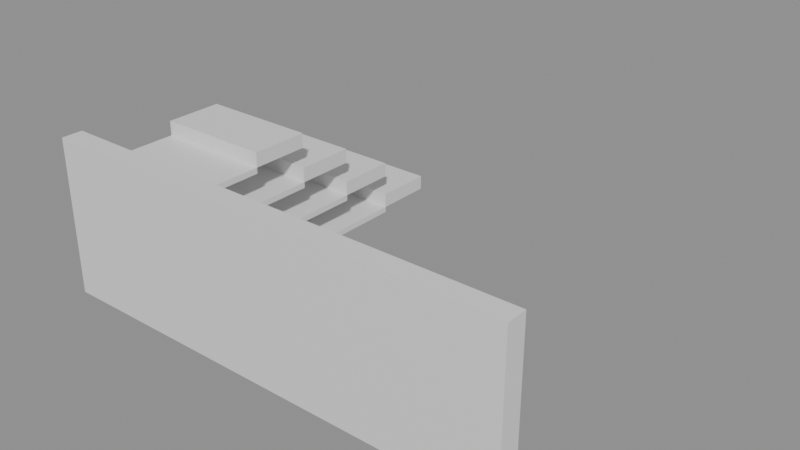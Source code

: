 # Source: building_lego.blend  (saved by Blender 5.0.119; exported with 4.5.12 LTS)
import bpy
from mathutils import Matrix  # noqa: F401  (used for matrix-valued properties, if any)

bpy.ops.wm.read_factory_settings(use_empty=True)
scene = bpy.context.scene
scene.name = 'Scene'

# ---- collections
col_01_paredes_externas = bpy.data.collections.new('01_Paredes_Externas'); scene.collection.children.link(col_01_paredes_externas)
col_03_pisos_escadas = bpy.data.collections.new('03_Pisos_Escadas'); scene.collection.children.link(col_03_pisos_escadas)

# ---- materials (node trees are filled in below, after node groups)
mat_mat_parede_externa = bpy.data.materials.new('Mat_Parede_Externa')
mat_mat_pisos = bpy.data.materials.new('Mat_Pisos')

# ---- material node trees
mat_mat_parede_externa.use_nodes = True; mat_mat_parede_externa.node_tree.nodes.clear()
_N = mat_mat_parede_externa.node_tree.nodes; _L = mat_mat_parede_externa.node_tree.links
n0 = _N.new('ShaderNodeBsdfPrincipled'); n0.name = 'BSDF - Pré-fundamentado'; n0.location = (-200, 100)
n1 = _N.new('ShaderNodeOutputMaterial'); n1.name = 'Saída de material'; n1.location = (200, 100)
_L.new(n0.outputs[0], n1.inputs[0])
n1.is_active_output = True
mat_mat_pisos.use_nodes = True; mat_mat_pisos.node_tree.nodes.clear()
_N = mat_mat_pisos.node_tree.nodes; _L = mat_mat_pisos.node_tree.links
n0 = _N.new('ShaderNodeBsdfPrincipled'); n0.name = 'BSDF - Pré-fundamentado'; n0.location = (-200, 100)
n1 = _N.new('ShaderNodeOutputMaterial'); n1.name = 'Saída de material'; n1.location = (200, 100)
_L.new(n0.outputs[0], n1.inputs[0])
n1.is_active_output = True

# ---- meshes
me_bloco_dungeon_wall_4864_4367_z44 = bpy.data.meshes.new('Bloco_dungeon_wall_4864_4367_z44')
me_bloco_dungeon_wall_4864_4367_z44.from_pydata([(-0.5, -0.175, -1.32), (0.5, -0.175, -1.32), (0.5, 0.175, -1.32), (-0.5, 0.175, -1.32), (-0.5, -0.175, 1.32), (0.5, -0.175, 1.32), (0.5, 0.175, 1.32), (-0.5, 0.175, 1.32)], [], [(0, 1, 2, 3), (4, 7, 6, 5), (0, 4, 5, 1), (2, 6, 7, 3), (0, 3, 7, 4), (1, 5, 6, 2)])
me_bloco_dungeon_wall_4864_4367_z44.materials.append(mat_mat_parede_externa)
me_bloco_dungeon_wall_4864_4367_z44.update()
me_bloco_dungeon_wall_4865_4367_z44 = bpy.data.meshes.new('Bloco_dungeon_wall_4865_4367_z44')
me_bloco_dungeon_wall_4865_4367_z44.from_pydata([(-0.5, -0.175, -1.32), (0.5, -0.175, -1.32), (0.5, 0.175, -1.32), (-0.5, 0.175, -1.32), (-0.5, -0.175, 1.32), (0.5, -0.175, 1.32), (0.5, 0.175, 1.32), (-0.5, 0.175, 1.32)], [], [(0, 1, 2, 3), (4, 7, 6, 5), (0, 4, 5, 1), (2, 6, 7, 3), (0, 3, 7, 4), (1, 5, 6, 2)])
me_bloco_dungeon_wall_4865_4367_z44.materials.append(mat_mat_parede_externa)
me_bloco_dungeon_wall_4865_4367_z44.update()
me_bloco_dungeon_wall_4866_4367_z44 = bpy.data.meshes.new('Bloco_dungeon_wall_4866_4367_z44')
me_bloco_dungeon_wall_4866_4367_z44.from_pydata([(-0.5, -0.175, -1.32), (0.5, -0.175, -1.32), (0.5, 0.175, -1.32), (-0.5, 0.175, -1.32), (-0.5, -0.175, 1.32), (0.5, -0.175, 1.32), (0.5, 0.175, 1.32), (-0.5, 0.175, 1.32)], [], [(0, 1, 2, 3), (4, 7, 6, 5), (0, 4, 5, 1), (2, 6, 7, 3), (0, 3, 7, 4), (1, 5, 6, 2)])
me_bloco_dungeon_wall_4866_4367_z44.materials.append(mat_mat_parede_externa)
me_bloco_dungeon_wall_4866_4367_z44.update()
me_bloco_dungeon_wall_4867_4367_z44 = bpy.data.meshes.new('Bloco_dungeon_wall_4867_4367_z44')
me_bloco_dungeon_wall_4867_4367_z44.from_pydata([(-0.5, -0.175, -1.32), (0.5, -0.175, -1.32), (0.5, 0.175, -1.32), (-0.5, 0.175, -1.32), (-0.5, -0.175, 1.32), (0.5, -0.175, 1.32), (0.5, 0.175, 1.32), (-0.5, 0.175, 1.32)], [], [(0, 1, 2, 3), (4, 7, 6, 5), (0, 4, 5, 1), (2, 6, 7, 3), (0, 3, 7, 4), (1, 5, 6, 2)])
me_bloco_dungeon_wall_4867_4367_z44.materials.append(mat_mat_parede_externa)
me_bloco_dungeon_wall_4867_4367_z44.update()
me_bloco_dungeon_wall_4868_4367_z44 = bpy.data.meshes.new('Bloco_dungeon_wall_4868_4367_z44')
me_bloco_dungeon_wall_4868_4367_z44.from_pydata([(-0.5, -0.175, -1.32), (0.5, -0.175, -1.32), (0.5, 0.175, -1.32), (-0.5, 0.175, -1.32), (-0.5, -0.175, 1.32), (0.5, -0.175, 1.32), (0.5, 0.175, 1.32), (-0.5, 0.175, 1.32)], [], [(0, 1, 2, 3), (4, 7, 6, 5), (0, 4, 5, 1), (2, 6, 7, 3), (0, 3, 7, 4), (1, 5, 6, 2)])
me_bloco_dungeon_wall_4868_4367_z44.materials.append(mat_mat_parede_externa)
me_bloco_dungeon_wall_4868_4367_z44.update()
me_bloco_dungeon_wall_4869_4367_z44 = bpy.data.meshes.new('Bloco_dungeon_wall_4869_4367_z44')
me_bloco_dungeon_wall_4869_4367_z44.from_pydata([(-0.5, -0.175, -1.32), (0.5, -0.175, -1.32), (0.5, 0.175, -1.32), (-0.5, 0.175, -1.32), (-0.5, -0.175, 1.32), (0.5, -0.175, 1.32), (0.5, 0.175, 1.32), (-0.5, 0.175, 1.32)], [], [(0, 1, 2, 3), (4, 7, 6, 5), (0, 4, 5, 1), (2, 6, 7, 3), (0, 3, 7, 4), (1, 5, 6, 2)])
me_bloco_dungeon_wall_4869_4367_z44.materials.append(mat_mat_parede_externa)
me_bloco_dungeon_wall_4869_4367_z44.update()
me_bloco_dungeon_wall_4870_4367_z44 = bpy.data.meshes.new('Bloco_dungeon_wall_4870_4367_z44')
me_bloco_dungeon_wall_4870_4367_z44.from_pydata([(-0.5, -0.175, -1.32), (0.5, -0.175, -1.32), (0.5, 0.175, -1.32), (-0.5, 0.175, -1.32), (-0.5, -0.175, 1.32), (0.5, -0.175, 1.32), (0.5, 0.175, 1.32), (-0.5, 0.175, 1.32)], [], [(0, 1, 2, 3), (4, 7, 6, 5), (0, 4, 5, 1), (2, 6, 7, 3), (0, 3, 7, 4), (1, 5, 6, 2)])
me_bloco_dungeon_wall_4870_4367_z44.materials.append(mat_mat_parede_externa)
me_bloco_dungeon_wall_4870_4367_z44.update()
me_bloco_dungeon_wall_4871_4367_z44 = bpy.data.meshes.new('Bloco_dungeon_wall_4871_4367_z44')
me_bloco_dungeon_wall_4871_4367_z44.from_pydata([(-0.5, -0.175, -1.32), (0.5, -0.175, -1.32), (0.5, 0.175, -1.32), (-0.5, 0.175, -1.32), (-0.5, -0.175, 1.32), (0.5, -0.175, 1.32), (0.5, 0.175, 1.32), (-0.5, 0.175, 1.32)], [], [(0, 1, 2, 3), (4, 7, 6, 5), (0, 4, 5, 1), (2, 6, 7, 3), (0, 3, 7, 4), (1, 5, 6, 2)])
me_bloco_dungeon_wall_4871_4367_z44.materials.append(mat_mat_parede_externa)
me_bloco_dungeon_wall_4871_4367_z44.update()
me_bloco_wall_torch_4868_4368_z59 = bpy.data.meshes.new('Bloco_wall_torch_4868_4368_z59')
me_bloco_wall_torch_4868_4368_z59.from_pydata([(-0.5, -0.175, -0.06), (0.5, -0.175, -0.06), (0.5, 0.175, -0.06), (-0.5, 0.175, -0.06), (-0.5, -0.175, 0.06), (0.5, -0.175, 0.06), (0.5, 0.175, 0.06), (-0.5, 0.175, 0.06)], [], [(0, 1, 2, 3), (4, 7, 6, 5), (0, 4, 5, 1), (2, 6, 7, 3), (0, 3, 7, 4), (1, 5, 6, 2)])
me_bloco_wall_torch_4868_4368_z59.materials.append(mat_mat_parede_externa)
me_bloco_wall_torch_4868_4368_z59.update()
me_piso_stone_4864_4368_z61 = bpy.data.meshes.new('Piso_stone_4864_4368_z61')
me_piso_stone_4864_4368_z61.from_pydata([(-0.5, -0.5, -0.05), (0.5, -0.5, -0.05), (0.5, 0.5, -0.05), (-0.5, 0.5, -0.05), (-0.5, -0.5, 0.05), (0.5, -0.5, 0.05), (0.5, 0.5, 0.05), (-0.5, 0.5, 0.05)], [], [(0, 1, 2, 3), (4, 7, 6, 5), (0, 4, 5, 1), (2, 6, 7, 3), (0, 3, 7, 4), (1, 5, 6, 2)])
me_piso_stone_4864_4368_z61.materials.append(mat_mat_pisos)
me_piso_stone_4864_4368_z61.update()
me_piso_stone_4864_4368_z56 = bpy.data.meshes.new('Piso_stone_4864_4368_z56')
me_piso_stone_4864_4368_z56.from_pydata([(-0.5, -0.5, -0.05), (0.5, -0.5, -0.05), (0.5, 0.5, -0.05), (-0.5, 0.5, -0.05), (-0.5, -0.5, 0.05), (0.5, -0.5, 0.05), (0.5, 0.5, 0.05), (-0.5, 0.5, 0.05)], [], [(0, 1, 2, 3), (4, 7, 6, 5), (0, 4, 5, 1), (2, 6, 7, 3), (0, 3, 7, 4), (1, 5, 6, 2)])
me_piso_stone_4864_4368_z56.materials.append(mat_mat_pisos)
me_piso_stone_4864_4368_z56.update()
me_piso_stone_4864_4368_z51 = bpy.data.meshes.new('Piso_stone_4864_4368_z51')
me_piso_stone_4864_4368_z51.from_pydata([(-0.5, -0.5, -0.05), (0.5, -0.5, -0.05), (0.5, 0.5, -0.05), (-0.5, 0.5, -0.05), (-0.5, -0.5, 0.05), (0.5, -0.5, 0.05), (0.5, 0.5, 0.05), (-0.5, 0.5, 0.05)], [], [(0, 1, 2, 3), (4, 7, 6, 5), (0, 4, 5, 1), (2, 6, 7, 3), (0, 3, 7, 4), (1, 5, 6, 2)])
me_piso_stone_4864_4368_z51.materials.append(mat_mat_pisos)
me_piso_stone_4864_4368_z51.update()
me_piso_stone_4864_4368_z46 = bpy.data.meshes.new('Piso_stone_4864_4368_z46')
me_piso_stone_4864_4368_z46.from_pydata([(-0.5, -0.5, -0.05), (0.5, -0.5, -0.05), (0.5, 0.5, -0.05), (-0.5, 0.5, -0.05), (-0.5, -0.5, 0.05), (0.5, -0.5, 0.05), (0.5, 0.5, 0.05), (-0.5, 0.5, 0.05)], [], [(0, 1, 2, 3), (4, 7, 6, 5), (0, 4, 5, 1), (2, 6, 7, 3), (0, 3, 7, 4), (1, 5, 6, 2)])
me_piso_stone_4864_4368_z46.materials.append(mat_mat_pisos)
me_piso_stone_4864_4368_z46.update()
me_piso_stone_4865_4368_z61 = bpy.data.meshes.new('Piso_stone_4865_4368_z61')
me_piso_stone_4865_4368_z61.from_pydata([(-0.5, -0.5, -0.05), (0.5, -0.5, -0.05), (0.5, 0.5, -0.05), (-0.5, 0.5, -0.05), (-0.5, -0.5, 0.05), (0.5, -0.5, 0.05), (0.5, 0.5, 0.05), (-0.5, 0.5, 0.05)], [], [(0, 1, 2, 3), (4, 7, 6, 5), (0, 4, 5, 1), (2, 6, 7, 3), (0, 3, 7, 4), (1, 5, 6, 2)])
me_piso_stone_4865_4368_z61.materials.append(mat_mat_pisos)
me_piso_stone_4865_4368_z61.update()
me_piso_stone_4865_4368_z56 = bpy.data.meshes.new('Piso_stone_4865_4368_z56')
me_piso_stone_4865_4368_z56.from_pydata([(-0.5, -0.5, -0.05), (0.5, -0.5, -0.05), (0.5, 0.5, -0.05), (-0.5, 0.5, -0.05), (-0.5, -0.5, 0.05), (0.5, -0.5, 0.05), (0.5, 0.5, 0.05), (-0.5, 0.5, 0.05)], [], [(0, 1, 2, 3), (4, 7, 6, 5), (0, 4, 5, 1), (2, 6, 7, 3), (0, 3, 7, 4), (1, 5, 6, 2)])
me_piso_stone_4865_4368_z56.materials.append(mat_mat_pisos)
me_piso_stone_4865_4368_z56.update()
me_piso_stone_4865_4368_z51 = bpy.data.meshes.new('Piso_stone_4865_4368_z51')
me_piso_stone_4865_4368_z51.from_pydata([(-0.5, -0.5, -0.05), (0.5, -0.5, -0.05), (0.5, 0.5, -0.05), (-0.5, 0.5, -0.05), (-0.5, -0.5, 0.05), (0.5, -0.5, 0.05), (0.5, 0.5, 0.05), (-0.5, 0.5, 0.05)], [], [(0, 1, 2, 3), (4, 7, 6, 5), (0, 4, 5, 1), (2, 6, 7, 3), (0, 3, 7, 4), (1, 5, 6, 2)])
me_piso_stone_4865_4368_z51.materials.append(mat_mat_pisos)
me_piso_stone_4865_4368_z51.update()
me_piso_stone_4865_4368_z46 = bpy.data.meshes.new('Piso_stone_4865_4368_z46')
me_piso_stone_4865_4368_z46.from_pydata([(-0.5, -0.5, -0.05), (0.5, -0.5, -0.05), (0.5, 0.5, -0.05), (-0.5, 0.5, -0.05), (-0.5, -0.5, 0.05), (0.5, -0.5, 0.05), (0.5, 0.5, 0.05), (-0.5, 0.5, 0.05)], [], [(0, 1, 2, 3), (4, 7, 6, 5), (0, 4, 5, 1), (2, 6, 7, 3), (0, 3, 7, 4), (1, 5, 6, 2)])
me_piso_stone_4865_4368_z46.materials.append(mat_mat_pisos)
me_piso_stone_4865_4368_z46.update()
me_piso_stone_4864_4369_z56 = bpy.data.meshes.new('Piso_stone_4864_4369_z56')
me_piso_stone_4864_4369_z56.from_pydata([(-0.5, -0.5, -0.05), (0.5, -0.5, -0.05), (0.5, 0.5, -0.05), (-0.5, 0.5, -0.05), (-0.5, -0.5, 0.05), (0.5, -0.5, 0.05), (0.5, 0.5, 0.05), (-0.5, 0.5, 0.05)], [], [(0, 1, 2, 3), (4, 7, 6, 5), (0, 4, 5, 1), (2, 6, 7, 3), (0, 3, 7, 4), (1, 5, 6, 2)])
me_piso_stone_4864_4369_z56.materials.append(mat_mat_pisos)
me_piso_stone_4864_4369_z56.update()
me_piso_stone_4864_4369_z51 = bpy.data.meshes.new('Piso_stone_4864_4369_z51')
me_piso_stone_4864_4369_z51.from_pydata([(-0.5, -0.5, -0.05), (0.5, -0.5, -0.05), (0.5, 0.5, -0.05), (-0.5, 0.5, -0.05), (-0.5, -0.5, 0.05), (0.5, -0.5, 0.05), (0.5, 0.5, 0.05), (-0.5, 0.5, 0.05)], [], [(0, 1, 2, 3), (4, 7, 6, 5), (0, 4, 5, 1), (2, 6, 7, 3), (0, 3, 7, 4), (1, 5, 6, 2)])
me_piso_stone_4864_4369_z51.materials.append(mat_mat_pisos)
me_piso_stone_4864_4369_z51.update()
me_piso_stone_4864_4369_z46 = bpy.data.meshes.new('Piso_stone_4864_4369_z46')
me_piso_stone_4864_4369_z46.from_pydata([(-0.5, -0.5, -0.05), (0.5, -0.5, -0.05), (0.5, 0.5, -0.05), (-0.5, 0.5, -0.05), (-0.5, -0.5, 0.05), (0.5, -0.5, 0.05), (0.5, 0.5, 0.05), (-0.5, 0.5, 0.05)], [], [(0, 1, 2, 3), (4, 7, 6, 5), (0, 4, 5, 1), (2, 6, 7, 3), (0, 3, 7, 4), (1, 5, 6, 2)])
me_piso_stone_4864_4369_z46.materials.append(mat_mat_pisos)
me_piso_stone_4864_4369_z46.update()
me_piso_stone_4865_4369_z56 = bpy.data.meshes.new('Piso_stone_4865_4369_z56')
me_piso_stone_4865_4369_z56.from_pydata([(-0.5, -0.5, -0.05), (0.5, -0.5, -0.05), (0.5, 0.5, -0.05), (-0.5, 0.5, -0.05), (-0.5, -0.5, 0.05), (0.5, -0.5, 0.05), (0.5, 0.5, 0.05), (-0.5, 0.5, 0.05)], [], [(0, 1, 2, 3), (4, 7, 6, 5), (0, 4, 5, 1), (2, 6, 7, 3), (0, 3, 7, 4), (1, 5, 6, 2)])
me_piso_stone_4865_4369_z56.materials.append(mat_mat_pisos)
me_piso_stone_4865_4369_z56.update()
me_piso_stone_4865_4369_z51 = bpy.data.meshes.new('Piso_stone_4865_4369_z51')
me_piso_stone_4865_4369_z51.from_pydata([(-0.5, -0.5, -0.05), (0.5, -0.5, -0.05), (0.5, 0.5, -0.05), (-0.5, 0.5, -0.05), (-0.5, -0.5, 0.05), (0.5, -0.5, 0.05), (0.5, 0.5, 0.05), (-0.5, 0.5, 0.05)], [], [(0, 1, 2, 3), (4, 7, 6, 5), (0, 4, 5, 1), (2, 6, 7, 3), (0, 3, 7, 4), (1, 5, 6, 2)])
me_piso_stone_4865_4369_z51.materials.append(mat_mat_pisos)
me_piso_stone_4865_4369_z51.update()
me_piso_stone_4865_4369_z46 = bpy.data.meshes.new('Piso_stone_4865_4369_z46')
me_piso_stone_4865_4369_z46.from_pydata([(-0.5, -0.5, -0.05), (0.5, -0.5, -0.05), (0.5, 0.5, -0.05), (-0.5, 0.5, -0.05), (-0.5, -0.5, 0.05), (0.5, -0.5, 0.05), (0.5, 0.5, 0.05), (-0.5, 0.5, 0.05)], [], [(0, 1, 2, 3), (4, 7, 6, 5), (0, 4, 5, 1), (2, 6, 7, 3), (0, 3, 7, 4), (1, 5, 6, 2)])
me_piso_stone_4865_4369_z46.materials.append(mat_mat_pisos)
me_piso_stone_4865_4369_z46.update()
me_piso_stone_4864_4370_z51 = bpy.data.meshes.new('Piso_stone_4864_4370_z51')
me_piso_stone_4864_4370_z51.from_pydata([(-0.5, -0.5, -0.05), (0.5, -0.5, -0.05), (0.5, 0.5, -0.05), (-0.5, 0.5, -0.05), (-0.5, -0.5, 0.05), (0.5, -0.5, 0.05), (0.5, 0.5, 0.05), (-0.5, 0.5, 0.05)], [], [(0, 1, 2, 3), (4, 7, 6, 5), (0, 4, 5, 1), (2, 6, 7, 3), (0, 3, 7, 4), (1, 5, 6, 2)])
me_piso_stone_4864_4370_z51.materials.append(mat_mat_pisos)
me_piso_stone_4864_4370_z51.update()
me_piso_stone_4864_4370_z46 = bpy.data.meshes.new('Piso_stone_4864_4370_z46')
me_piso_stone_4864_4370_z46.from_pydata([(-0.5, -0.5, -0.05), (0.5, -0.5, -0.05), (0.5, 0.5, -0.05), (-0.5, 0.5, -0.05), (-0.5, -0.5, 0.05), (0.5, -0.5, 0.05), (0.5, 0.5, 0.05), (-0.5, 0.5, 0.05)], [], [(0, 1, 2, 3), (4, 7, 6, 5), (0, 4, 5, 1), (2, 6, 7, 3), (0, 3, 7, 4), (1, 5, 6, 2)])
me_piso_stone_4864_4370_z46.materials.append(mat_mat_pisos)
me_piso_stone_4864_4370_z46.update()
me_piso_stone_4865_4370_z51 = bpy.data.meshes.new('Piso_stone_4865_4370_z51')
me_piso_stone_4865_4370_z51.from_pydata([(-0.5, -0.5, -0.05), (0.5, -0.5, -0.05), (0.5, 0.5, -0.05), (-0.5, 0.5, -0.05), (-0.5, -0.5, 0.05), (0.5, -0.5, 0.05), (0.5, 0.5, 0.05), (-0.5, 0.5, 0.05)], [], [(0, 1, 2, 3), (4, 7, 6, 5), (0, 4, 5, 1), (2, 6, 7, 3), (0, 3, 7, 4), (1, 5, 6, 2)])
me_piso_stone_4865_4370_z51.materials.append(mat_mat_pisos)
me_piso_stone_4865_4370_z51.update()
me_piso_stone_4865_4370_z46 = bpy.data.meshes.new('Piso_stone_4865_4370_z46')
me_piso_stone_4865_4370_z46.from_pydata([(-0.5, -0.5, -0.05), (0.5, -0.5, -0.05), (0.5, 0.5, -0.05), (-0.5, 0.5, -0.05), (-0.5, -0.5, 0.05), (0.5, -0.5, 0.05), (0.5, 0.5, 0.05), (-0.5, 0.5, 0.05)], [], [(0, 1, 2, 3), (4, 7, 6, 5), (0, 4, 5, 1), (2, 6, 7, 3), (0, 3, 7, 4), (1, 5, 6, 2)])
me_piso_stone_4865_4370_z46.materials.append(mat_mat_pisos)
me_piso_stone_4865_4370_z46.update()
me_piso_stone_4864_4371_z46 = bpy.data.meshes.new('Piso_stone_4864_4371_z46')
me_piso_stone_4864_4371_z46.from_pydata([(-0.5, -0.5, -0.05), (0.5, -0.5, -0.05), (0.5, 0.5, -0.05), (-0.5, 0.5, -0.05), (-0.5, -0.5, 0.05), (0.5, -0.5, 0.05), (0.5, 0.5, 0.05), (-0.5, 0.5, 0.05)], [], [(0, 1, 2, 3), (4, 7, 6, 5), (0, 4, 5, 1), (2, 6, 7, 3), (0, 3, 7, 4), (1, 5, 6, 2)])
me_piso_stone_4864_4371_z46.materials.append(mat_mat_pisos)
me_piso_stone_4864_4371_z46.update()
me_piso_stone_4865_4371_z46 = bpy.data.meshes.new('Piso_stone_4865_4371_z46')
me_piso_stone_4865_4371_z46.from_pydata([(-0.5, -0.5, -0.05), (0.5, -0.5, -0.05), (0.5, 0.5, -0.05), (-0.5, 0.5, -0.05), (-0.5, -0.5, 0.05), (0.5, -0.5, 0.05), (0.5, 0.5, 0.05), (-0.5, 0.5, 0.05)], [], [(0, 1, 2, 3), (4, 7, 6, 5), (0, 4, 5, 1), (2, 6, 7, 3), (0, 3, 7, 4), (1, 5, 6, 2)])
me_piso_stone_4865_4371_z46.materials.append(mat_mat_pisos)
me_piso_stone_4865_4371_z46.update()
me_degrau_4864_4369_z61 = bpy.data.meshes.new('Degrau_4864_4369_z61')
me_degrau_4864_4369_z61.from_pydata([(-0.5, -0.5, -0.125), (0.5, -0.5, -0.125), (0.5, 0.5, -0.125), (-0.5, 0.5, -0.125), (-0.5, -0.5, 0.125), (0.5, -0.5, 0.125), (0.5, 0.5, 0.125), (-0.5, 0.5, 0.125)], [], [(0, 1, 2, 3), (4, 7, 6, 5), (0, 4, 5, 1), (2, 6, 7, 3), (0, 3, 7, 4), (1, 5, 6, 2)])
me_degrau_4864_4369_z61.materials.append(mat_mat_pisos)
me_degrau_4864_4369_z61.update()
me_degrau_4865_4369_z61 = bpy.data.meshes.new('Degrau_4865_4369_z61')
me_degrau_4865_4369_z61.from_pydata([(-0.5, -0.5, -0.125), (0.5, -0.5, -0.125), (0.5, 0.5, -0.125), (-0.5, 0.5, -0.125), (-0.5, -0.5, 0.125), (0.5, -0.5, 0.125), (0.5, 0.5, 0.125), (-0.5, 0.5, 0.125)], [], [(0, 1, 2, 3), (4, 7, 6, 5), (0, 4, 5, 1), (2, 6, 7, 3), (0, 3, 7, 4), (1, 5, 6, 2)])
me_degrau_4865_4369_z61.materials.append(mat_mat_pisos)
me_degrau_4865_4369_z61.update()
me_degrau_4864_4370_z56 = bpy.data.meshes.new('Degrau_4864_4370_z56')
me_degrau_4864_4370_z56.from_pydata([(-0.5, -0.5, -0.125), (0.5, -0.5, -0.125), (0.5, 0.5, -0.125), (-0.5, 0.5, -0.125), (-0.5, -0.5, 0.125), (0.5, -0.5, 0.125), (0.5, 0.5, 0.125), (-0.5, 0.5, 0.125)], [], [(0, 1, 2, 3), (4, 7, 6, 5), (0, 4, 5, 1), (2, 6, 7, 3), (0, 3, 7, 4), (1, 5, 6, 2)])
me_degrau_4864_4370_z56.materials.append(mat_mat_pisos)
me_degrau_4864_4370_z56.update()
me_degrau_4865_4370_z56 = bpy.data.meshes.new('Degrau_4865_4370_z56')
me_degrau_4865_4370_z56.from_pydata([(-0.5, -0.5, -0.125), (0.5, -0.5, -0.125), (0.5, 0.5, -0.125), (-0.5, 0.5, -0.125), (-0.5, -0.5, 0.125), (0.5, -0.5, 0.125), (0.5, 0.5, 0.125), (-0.5, 0.5, 0.125)], [], [(0, 1, 2, 3), (4, 7, 6, 5), (0, 4, 5, 1), (2, 6, 7, 3), (0, 3, 7, 4), (1, 5, 6, 2)])
me_degrau_4865_4370_z56.materials.append(mat_mat_pisos)
me_degrau_4865_4370_z56.update()
me_degrau_4864_4371_z51 = bpy.data.meshes.new('Degrau_4864_4371_z51')
me_degrau_4864_4371_z51.from_pydata([(-0.5, -0.5, -0.125), (0.5, -0.5, -0.125), (0.5, 0.5, -0.125), (-0.5, 0.5, -0.125), (-0.5, -0.5, 0.125), (0.5, -0.5, 0.125), (0.5, 0.5, 0.125), (-0.5, 0.5, 0.125)], [], [(0, 1, 2, 3), (4, 7, 6, 5), (0, 4, 5, 1), (2, 6, 7, 3), (0, 3, 7, 4), (1, 5, 6, 2)])
me_degrau_4864_4371_z51.materials.append(mat_mat_pisos)
me_degrau_4864_4371_z51.update()
me_degrau_4865_4371_z51 = bpy.data.meshes.new('Degrau_4865_4371_z51')
me_degrau_4865_4371_z51.from_pydata([(-0.5, -0.5, -0.125), (0.5, -0.5, -0.125), (0.5, 0.5, -0.125), (-0.5, 0.5, -0.125), (-0.5, -0.5, 0.125), (0.5, -0.5, 0.125), (0.5, 0.5, 0.125), (-0.5, 0.5, 0.125)], [], [(0, 1, 2, 3), (4, 7, 6, 5), (0, 4, 5, 1), (2, 6, 7, 3), (0, 3, 7, 4), (1, 5, 6, 2)])
me_degrau_4865_4371_z51.materials.append(mat_mat_pisos)
me_degrau_4865_4371_z51.update()
me_degrau_4864_4372_z46 = bpy.data.meshes.new('Degrau_4864_4372_z46')
me_degrau_4864_4372_z46.from_pydata([(-0.5, -0.5, -0.125), (0.5, -0.5, -0.125), (0.5, 0.5, -0.125), (-0.5, 0.5, -0.125), (-0.5, -0.5, 0.125), (0.5, -0.5, 0.125), (0.5, 0.5, 0.125), (-0.5, 0.5, 0.125)], [], [(0, 1, 2, 3), (4, 7, 6, 5), (0, 4, 5, 1), (2, 6, 7, 3), (0, 3, 7, 4), (1, 5, 6, 2)])
me_degrau_4864_4372_z46.materials.append(mat_mat_pisos)
me_degrau_4864_4372_z46.update()
me_degrau_4865_4372_z46 = bpy.data.meshes.new('Degrau_4865_4372_z46')
me_degrau_4865_4372_z46.from_pydata([(-0.5, -0.5, -0.125), (0.5, -0.5, -0.125), (0.5, 0.5, -0.125), (-0.5, 0.5, -0.125), (-0.5, -0.5, 0.125), (0.5, -0.5, 0.125), (0.5, 0.5, 0.125), (-0.5, 0.5, 0.125)], [], [(0, 1, 2, 3), (4, 7, 6, 5), (0, 4, 5, 1), (2, 6, 7, 3), (0, 3, 7, 4), (1, 5, 6, 2)])
me_degrau_4865_4372_z46.materials.append(mat_mat_pisos)
me_degrau_4865_4372_z46.update()

# ---- objects
ob_parede_externa_norte_y4367_x4864_4871 = bpy.data.objects.new('Parede_Externa_Norte_Y4367_X4864_4871', None)
ob_bloco_dungeon_wall_4864_4367_z44 = bpy.data.objects.new('Bloco_dungeon_wall_4864_4367_z44', me_bloco_dungeon_wall_4864_4367_z44)
ob_bloco_dungeon_wall_4865_4367_z44 = bpy.data.objects.new('Bloco_dungeon_wall_4865_4367_z44', me_bloco_dungeon_wall_4865_4367_z44)
ob_bloco_dungeon_wall_4866_4367_z44 = bpy.data.objects.new('Bloco_dungeon_wall_4866_4367_z44', me_bloco_dungeon_wall_4866_4367_z44)
ob_bloco_dungeon_wall_4867_4367_z44 = bpy.data.objects.new('Bloco_dungeon_wall_4867_4367_z44', me_bloco_dungeon_wall_4867_4367_z44)
ob_bloco_dungeon_wall_4868_4367_z44 = bpy.data.objects.new('Bloco_dungeon_wall_4868_4367_z44', me_bloco_dungeon_wall_4868_4367_z44)
ob_bloco_dungeon_wall_4869_4367_z44 = bpy.data.objects.new('Bloco_dungeon_wall_4869_4367_z44', me_bloco_dungeon_wall_4869_4367_z44)
ob_bloco_dungeon_wall_4870_4367_z44 = bpy.data.objects.new('Bloco_dungeon_wall_4870_4367_z44', me_bloco_dungeon_wall_4870_4367_z44)
ob_bloco_dungeon_wall_4871_4367_z44 = bpy.data.objects.new('Bloco_dungeon_wall_4871_4367_z44', me_bloco_dungeon_wall_4871_4367_z44)
ob_parede_externa_sul_y4368_x4868_4868 = bpy.data.objects.new('Parede_Externa_Sul_Y4368_X4868_4868', None)
ob_bloco_wall_torch_4868_4368_z59 = bpy.data.objects.new('Bloco_wall_torch_4868_4368_z59', me_bloco_wall_torch_4868_4368_z59)
ob_pisos_lajes = bpy.data.objects.new('Pisos_Lajes', None)
ob_piso_stone_4864_4368_z61 = bpy.data.objects.new('Piso_stone_4864_4368_z61', me_piso_stone_4864_4368_z61)
ob_piso_stone_4864_4368_z56 = bpy.data.objects.new('Piso_stone_4864_4368_z56', me_piso_stone_4864_4368_z56)
ob_piso_stone_4864_4368_z51 = bpy.data.objects.new('Piso_stone_4864_4368_z51', me_piso_stone_4864_4368_z51)
ob_piso_stone_4864_4368_z46 = bpy.data.objects.new('Piso_stone_4864_4368_z46', me_piso_stone_4864_4368_z46)
ob_piso_stone_4865_4368_z61 = bpy.data.objects.new('Piso_stone_4865_4368_z61', me_piso_stone_4865_4368_z61)
ob_piso_stone_4865_4368_z56 = bpy.data.objects.new('Piso_stone_4865_4368_z56', me_piso_stone_4865_4368_z56)
ob_piso_stone_4865_4368_z51 = bpy.data.objects.new('Piso_stone_4865_4368_z51', me_piso_stone_4865_4368_z51)
ob_piso_stone_4865_4368_z46 = bpy.data.objects.new('Piso_stone_4865_4368_z46', me_piso_stone_4865_4368_z46)
ob_piso_stone_4864_4369_z56 = bpy.data.objects.new('Piso_stone_4864_4369_z56', me_piso_stone_4864_4369_z56)
ob_piso_stone_4864_4369_z51 = bpy.data.objects.new('Piso_stone_4864_4369_z51', me_piso_stone_4864_4369_z51)
ob_piso_stone_4864_4369_z46 = bpy.data.objects.new('Piso_stone_4864_4369_z46', me_piso_stone_4864_4369_z46)
ob_piso_stone_4865_4369_z56 = bpy.data.objects.new('Piso_stone_4865_4369_z56', me_piso_stone_4865_4369_z56)
ob_piso_stone_4865_4369_z51 = bpy.data.objects.new('Piso_stone_4865_4369_z51', me_piso_stone_4865_4369_z51)
ob_piso_stone_4865_4369_z46 = bpy.data.objects.new('Piso_stone_4865_4369_z46', me_piso_stone_4865_4369_z46)
ob_piso_stone_4864_4370_z51 = bpy.data.objects.new('Piso_stone_4864_4370_z51', me_piso_stone_4864_4370_z51)
ob_piso_stone_4864_4370_z46 = bpy.data.objects.new('Piso_stone_4864_4370_z46', me_piso_stone_4864_4370_z46)
ob_piso_stone_4865_4370_z51 = bpy.data.objects.new('Piso_stone_4865_4370_z51', me_piso_stone_4865_4370_z51)
ob_piso_stone_4865_4370_z46 = bpy.data.objects.new('Piso_stone_4865_4370_z46', me_piso_stone_4865_4370_z46)
ob_piso_stone_4864_4371_z46 = bpy.data.objects.new('Piso_stone_4864_4371_z46', me_piso_stone_4864_4371_z46)
ob_piso_stone_4865_4371_z46 = bpy.data.objects.new('Piso_stone_4865_4371_z46', me_piso_stone_4865_4371_z46)
ob_escadas_corrim_os = bpy.data.objects.new('Escadas_Corrimãos', None)
ob_degrau_4864_4369_z61 = bpy.data.objects.new('Degrau_4864_4369_z61', me_degrau_4864_4369_z61)
ob_degrau_4865_4369_z61 = bpy.data.objects.new('Degrau_4865_4369_z61', me_degrau_4865_4369_z61)
ob_degrau_4864_4370_z56 = bpy.data.objects.new('Degrau_4864_4370_z56', me_degrau_4864_4370_z56)
ob_degrau_4865_4370_z56 = bpy.data.objects.new('Degrau_4865_4370_z56', me_degrau_4865_4370_z56)
ob_degrau_4864_4371_z51 = bpy.data.objects.new('Degrau_4864_4371_z51', me_degrau_4864_4371_z51)
ob_degrau_4865_4371_z51 = bpy.data.objects.new('Degrau_4865_4371_z51', me_degrau_4865_4371_z51)
ob_degrau_4864_4372_z46 = bpy.data.objects.new('Degrau_4864_4372_z46', me_degrau_4864_4372_z46)
ob_degrau_4865_4372_z46 = bpy.data.objects.new('Degrau_4865_4372_z46', me_degrau_4865_4372_z46)

# ---- transforms, parenting, visibility, modifiers, constraints
ob_parede_externa_norte_y4367_x4864_4871.location = (0.0, -2.5, 0.0)
ob_parede_externa_norte_y4367_x4864_4871.empty_display_type = 'CUBE'
ob_bloco_dungeon_wall_4864_4367_z44.parent = ob_parede_externa_norte_y4367_x4864_4871
ob_bloco_dungeon_wall_4864_4367_z44.matrix_parent_inverse = Matrix(((1.0, -0.0, 0.0, -0.0), (-0.0, 1.0, -0.0, 2.5), (0.0, -0.0, 1.0, -0.0), (-0.0, 0.0, -0.0, 1.0)))
ob_bloco_dungeon_wall_4864_4367_z44.location = (-3.5, -2.825, 1.32)
ob_bloco_dungeon_wall_4865_4367_z44.parent = ob_parede_externa_norte_y4367_x4864_4871
ob_bloco_dungeon_wall_4865_4367_z44.matrix_parent_inverse = Matrix(((1.0, -0.0, 0.0, -0.0), (-0.0, 1.0, -0.0, 2.5), (0.0, -0.0, 1.0, -0.0), (-0.0, 0.0, -0.0, 1.0)))
ob_bloco_dungeon_wall_4865_4367_z44.location = (-2.5, -2.825, 1.32)
ob_bloco_dungeon_wall_4866_4367_z44.parent = ob_parede_externa_norte_y4367_x4864_4871
ob_bloco_dungeon_wall_4866_4367_z44.matrix_parent_inverse = Matrix(((1.0, -0.0, 0.0, -0.0), (-0.0, 1.0, -0.0, 2.5), (0.0, -0.0, 1.0, -0.0), (-0.0, 0.0, -0.0, 1.0)))
ob_bloco_dungeon_wall_4866_4367_z44.location = (-1.5, -2.825, 1.32)
ob_bloco_dungeon_wall_4867_4367_z44.parent = ob_parede_externa_norte_y4367_x4864_4871
ob_bloco_dungeon_wall_4867_4367_z44.matrix_parent_inverse = Matrix(((1.0, -0.0, 0.0, -0.0), (-0.0, 1.0, -0.0, 2.5), (0.0, -0.0, 1.0, -0.0), (-0.0, 0.0, -0.0, 1.0)))
ob_bloco_dungeon_wall_4867_4367_z44.location = (-0.5, -2.825, 1.32)
ob_bloco_dungeon_wall_4868_4367_z44.parent = ob_parede_externa_norte_y4367_x4864_4871
ob_bloco_dungeon_wall_4868_4367_z44.matrix_parent_inverse = Matrix(((1.0, -0.0, 0.0, -0.0), (-0.0, 1.0, -0.0, 2.5), (0.0, -0.0, 1.0, -0.0), (-0.0, 0.0, -0.0, 1.0)))
ob_bloco_dungeon_wall_4868_4367_z44.location = (0.5, -2.825, 1.32)
ob_bloco_dungeon_wall_4869_4367_z44.parent = ob_parede_externa_norte_y4367_x4864_4871
ob_bloco_dungeon_wall_4869_4367_z44.matrix_parent_inverse = Matrix(((1.0, -0.0, 0.0, -0.0), (-0.0, 1.0, -0.0, 2.5), (0.0, -0.0, 1.0, -0.0), (-0.0, 0.0, -0.0, 1.0)))
ob_bloco_dungeon_wall_4869_4367_z44.location = (1.5, -2.825, 1.32)
ob_bloco_dungeon_wall_4870_4367_z44.parent = ob_parede_externa_norte_y4367_x4864_4871
ob_bloco_dungeon_wall_4870_4367_z44.matrix_parent_inverse = Matrix(((1.0, -0.0, 0.0, -0.0), (-0.0, 1.0, -0.0, 2.5), (0.0, -0.0, 1.0, -0.0), (-0.0, 0.0, -0.0, 1.0)))
ob_bloco_dungeon_wall_4870_4367_z44.location = (2.5, -2.825, 1.32)
ob_bloco_dungeon_wall_4871_4367_z44.parent = ob_parede_externa_norte_y4367_x4864_4871
ob_bloco_dungeon_wall_4871_4367_z44.matrix_parent_inverse = Matrix(((1.0, -0.0, 0.0, -0.0), (-0.0, 1.0, -0.0, 2.5), (0.0, -0.0, 1.0, -0.0), (-0.0, 0.0, -0.0, 1.0)))
ob_bloco_dungeon_wall_4871_4367_z44.location = (3.5, -2.825, 1.32)
ob_parede_externa_sul_y4368_x4868_4868.location = (0.5, -1.5, 1.8)
ob_parede_externa_sul_y4368_x4868_4868.empty_display_type = 'CUBE'
ob_bloco_wall_torch_4868_4368_z59.parent = ob_parede_externa_sul_y4368_x4868_4868
ob_bloco_wall_torch_4868_4368_z59.matrix_parent_inverse = Matrix(((1.0, -0.0, 0.0, -0.5), (-0.0, 1.0, -0.0, 1.5), (0.0, -0.0, 1.0, -1.8), (-0.0, 0.0, -0.0, 1.0)))
ob_bloco_wall_torch_4868_4368_z59.location = (0.5, -1.825, 1.86)
ob_pisos_lajes.location = (0.0, 0.0, 0.0)
ob_pisos_lajes.empty_display_type = 'CUBE'
ob_piso_stone_4864_4368_z61.parent = ob_pisos_lajes
ob_piso_stone_4864_4368_z61.location = (-3.5, -1.5, 1.99)
ob_piso_stone_4864_4368_z56.parent = ob_pisos_lajes
ob_piso_stone_4864_4368_z56.location = (-3.5, -1.5, 1.39)
ob_piso_stone_4864_4368_z51.parent = ob_pisos_lajes
ob_piso_stone_4864_4368_z51.location = (-3.5, -1.5, 0.79)
ob_piso_stone_4864_4368_z46.parent = ob_pisos_lajes
ob_piso_stone_4864_4368_z46.location = (-3.5, -1.5, 0.19)
ob_piso_stone_4865_4368_z61.parent = ob_pisos_lajes
ob_piso_stone_4865_4368_z61.location = (-2.5, -1.5, 1.99)
ob_piso_stone_4865_4368_z56.parent = ob_pisos_lajes
ob_piso_stone_4865_4368_z56.location = (-2.5, -1.5, 1.39)
ob_piso_stone_4865_4368_z51.parent = ob_pisos_lajes
ob_piso_stone_4865_4368_z51.location = (-2.5, -1.5, 0.79)
ob_piso_stone_4865_4368_z46.parent = ob_pisos_lajes
ob_piso_stone_4865_4368_z46.location = (-2.5, -1.5, 0.19)
ob_piso_stone_4864_4369_z56.parent = ob_pisos_lajes
ob_piso_stone_4864_4369_z56.location = (-3.5, -0.5, 1.39)
ob_piso_stone_4864_4369_z51.parent = ob_pisos_lajes
ob_piso_stone_4864_4369_z51.location = (-3.5, -0.5, 0.79)
ob_piso_stone_4864_4369_z46.parent = ob_pisos_lajes
ob_piso_stone_4864_4369_z46.location = (-3.5, -0.5, 0.19)
ob_piso_stone_4865_4369_z56.parent = ob_pisos_lajes
ob_piso_stone_4865_4369_z56.location = (-2.5, -0.5, 1.39)
ob_piso_stone_4865_4369_z51.parent = ob_pisos_lajes
ob_piso_stone_4865_4369_z51.location = (-2.5, -0.5, 0.79)
ob_piso_stone_4865_4369_z46.parent = ob_pisos_lajes
ob_piso_stone_4865_4369_z46.location = (-2.5, -0.5, 0.19)
ob_piso_stone_4864_4370_z51.parent = ob_pisos_lajes
ob_piso_stone_4864_4370_z51.location = (-3.5, 0.5, 0.79)
ob_piso_stone_4864_4370_z46.parent = ob_pisos_lajes
ob_piso_stone_4864_4370_z46.location = (-3.5, 0.5, 0.19)
ob_piso_stone_4865_4370_z51.parent = ob_pisos_lajes
ob_piso_stone_4865_4370_z51.location = (-2.5, 0.5, 0.79)
ob_piso_stone_4865_4370_z46.parent = ob_pisos_lajes
ob_piso_stone_4865_4370_z46.location = (-2.5, 0.5, 0.19)
ob_piso_stone_4864_4371_z46.parent = ob_pisos_lajes
ob_piso_stone_4864_4371_z46.location = (-3.5, 1.5, 0.19)
ob_piso_stone_4865_4371_z46.parent = ob_pisos_lajes
ob_piso_stone_4865_4371_z46.location = (-2.5, 1.5, 0.19)
ob_escadas_corrim_os.location = (0.0, 0.0, 0.0)
ob_escadas_corrim_os.empty_display_type = 'CUBE'
ob_degrau_4864_4369_z61.parent = ob_escadas_corrim_os
ob_degrau_4864_4369_z61.location = (-3.5, -0.5, 2.165)
ob_degrau_4865_4369_z61.parent = ob_escadas_corrim_os
ob_degrau_4865_4369_z61.location = (-2.5, -0.5, 2.165)
ob_degrau_4864_4370_z56.parent = ob_escadas_corrim_os
ob_degrau_4864_4370_z56.location = (-3.5, 0.5, 1.565)
ob_degrau_4865_4370_z56.parent = ob_escadas_corrim_os
ob_degrau_4865_4370_z56.location = (-2.5, 0.5, 1.565)
ob_degrau_4864_4371_z51.parent = ob_escadas_corrim_os
ob_degrau_4864_4371_z51.location = (-3.5, 1.5, 0.965)
ob_degrau_4865_4371_z51.parent = ob_escadas_corrim_os
ob_degrau_4865_4371_z51.location = (-2.5, 1.5, 0.965)
ob_degrau_4864_4372_z46.parent = ob_escadas_corrim_os
ob_degrau_4864_4372_z46.location = (-3.5, 2.5, 0.365)
ob_degrau_4865_4372_z46.parent = ob_escadas_corrim_os
ob_degrau_4865_4372_z46.location = (-2.5, 2.5, 0.365)

# ---- collection membership
col_01_paredes_externas.objects.link(ob_parede_externa_norte_y4367_x4864_4871)
col_01_paredes_externas.objects.link(ob_bloco_dungeon_wall_4864_4367_z44)
col_01_paredes_externas.objects.link(ob_bloco_dungeon_wall_4865_4367_z44)
col_01_paredes_externas.objects.link(ob_bloco_dungeon_wall_4866_4367_z44)
col_01_paredes_externas.objects.link(ob_bloco_dungeon_wall_4867_4367_z44)
col_01_paredes_externas.objects.link(ob_bloco_dungeon_wall_4868_4367_z44)
col_01_paredes_externas.objects.link(ob_bloco_dungeon_wall_4869_4367_z44)
col_01_paredes_externas.objects.link(ob_bloco_dungeon_wall_4870_4367_z44)
col_01_paredes_externas.objects.link(ob_bloco_dungeon_wall_4871_4367_z44)
col_01_paredes_externas.objects.link(ob_parede_externa_sul_y4368_x4868_4868)
col_01_paredes_externas.objects.link(ob_bloco_wall_torch_4868_4368_z59)
col_03_pisos_escadas.objects.link(ob_pisos_lajes)
col_03_pisos_escadas.objects.link(ob_piso_stone_4864_4368_z61)
col_03_pisos_escadas.objects.link(ob_piso_stone_4864_4368_z56)
col_03_pisos_escadas.objects.link(ob_piso_stone_4864_4368_z51)
col_03_pisos_escadas.objects.link(ob_piso_stone_4864_4368_z46)
col_03_pisos_escadas.objects.link(ob_piso_stone_4865_4368_z61)
col_03_pisos_escadas.objects.link(ob_piso_stone_4865_4368_z56)
col_03_pisos_escadas.objects.link(ob_piso_stone_4865_4368_z51)
col_03_pisos_escadas.objects.link(ob_piso_stone_4865_4368_z46)
col_03_pisos_escadas.objects.link(ob_piso_stone_4864_4369_z56)
col_03_pisos_escadas.objects.link(ob_piso_stone_4864_4369_z51)
col_03_pisos_escadas.objects.link(ob_piso_stone_4864_4369_z46)
col_03_pisos_escadas.objects.link(ob_piso_stone_4865_4369_z56)
col_03_pisos_escadas.objects.link(ob_piso_stone_4865_4369_z51)
col_03_pisos_escadas.objects.link(ob_piso_stone_4865_4369_z46)
col_03_pisos_escadas.objects.link(ob_piso_stone_4864_4370_z51)
col_03_pisos_escadas.objects.link(ob_piso_stone_4864_4370_z46)
col_03_pisos_escadas.objects.link(ob_piso_stone_4865_4370_z51)
col_03_pisos_escadas.objects.link(ob_piso_stone_4865_4370_z46)
col_03_pisos_escadas.objects.link(ob_piso_stone_4864_4371_z46)
col_03_pisos_escadas.objects.link(ob_piso_stone_4865_4371_z46)
col_03_pisos_escadas.objects.link(ob_escadas_corrim_os)
col_03_pisos_escadas.objects.link(ob_degrau_4864_4369_z61)
col_03_pisos_escadas.objects.link(ob_degrau_4865_4369_z61)
col_03_pisos_escadas.objects.link(ob_degrau_4864_4370_z56)
col_03_pisos_escadas.objects.link(ob_degrau_4865_4370_z56)
col_03_pisos_escadas.objects.link(ob_degrau_4864_4371_z51)
col_03_pisos_escadas.objects.link(ob_degrau_4865_4371_z51)
col_03_pisos_escadas.objects.link(ob_degrau_4864_4372_z46)
col_03_pisos_escadas.objects.link(ob_degrau_4865_4372_z46)

# ---- scene / render settings (as saved in the file)
scene.frame_start = 1; scene.frame_end = 250; scene.frame_set(1)
scene.render.engine = 'BLENDER_EEVEE_NEXT'
scene.render.bake_bias = 0.0
scene.render.bake_samples = 0
scene.cycles.sampling_pattern = 'TABULATED_SOBOL'
scene.eevee.use_volume_custom_range = False
bpy.context.view_layer.update()

# ---- added for rendering (the .blend has no active camera and no usable light): camera, sun + grey world if the file has none
cam_auto = bpy.data.cameras.new('AutoCamera')
cam_auto.lens = 50.0
cam_auto.sensor_width = 36.0
cam_auto.clip_end = 1000.0
ob_auto_camera = bpy.data.objects.new('AutoCamera', cam_auto)
scene.collection.objects.link(ob_auto_camera)
ob_auto_camera.location = (9.56924, -11.4831, 8.97539)
ob_auto_camera.rotation_euler = (1.09748, -7.21219e-08, 0.694738)
scene.camera = ob_auto_camera
light_auto_sun = bpy.data.lights.new('AutoSun', 'SUN')
light_auto_sun.energy = 3.0
light_auto_sun.angle = 0.0523599
ob_auto_sun = bpy.data.objects.new('AutoSun', light_auto_sun)
scene.collection.objects.link(ob_auto_sun)
ob_auto_sun.rotation_euler = (0.872665, 0.174533, 0.523599)
if scene.world is None:
    world_auto = bpy.data.worlds.new('AutoWorld')
    world_auto.color = (0.3, 0.3, 0.3)
    scene.world = world_auto
bpy.context.view_layer.update()
